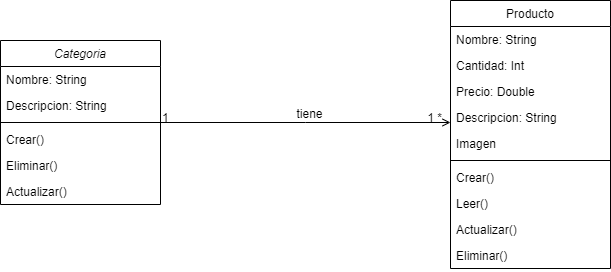

The diagram above was exported from draw.io. Its source (the exported page's mxGraphModel, read from the mxfile embedded in the PNG):
<mxGraphModel dx="1038" dy="547" grid="1" gridSize="10" guides="1" tooltips="1" connect="1" arrows="1" fold="1" page="1" pageScale="1" pageWidth="827" pageHeight="1169" math="0" shadow="0">
  <root>
    <mxCell id="WIyWlLk6GJQsqaUBKTNV-0" />
    <mxCell id="WIyWlLk6GJQsqaUBKTNV-1" parent="WIyWlLk6GJQsqaUBKTNV-0" />
    <mxCell id="zkfFHV4jXpPFQw0GAbJ--0" value="Categoria" style="swimlane;fontStyle=2;align=center;verticalAlign=top;childLayout=stackLayout;horizontal=1;startSize=26;horizontalStack=0;resizeParent=1;resizeLast=0;collapsible=1;marginBottom=0;rounded=0;shadow=0;strokeWidth=1;" parent="WIyWlLk6GJQsqaUBKTNV-1" vertex="1">
      <mxGeometry x="130" y="160" width="160" height="164" as="geometry">
        <mxRectangle x="230" y="140" width="160" height="26" as="alternateBounds" />
      </mxGeometry>
    </mxCell>
    <mxCell id="zkfFHV4jXpPFQw0GAbJ--1" value="Nombre: String" style="text;align=left;verticalAlign=top;spacingLeft=4;spacingRight=4;overflow=hidden;rotatable=0;points=[[0,0.5],[1,0.5]];portConstraint=eastwest;" parent="zkfFHV4jXpPFQw0GAbJ--0" vertex="1">
      <mxGeometry y="26" width="160" height="26" as="geometry" />
    </mxCell>
    <mxCell id="zkfFHV4jXpPFQw0GAbJ--2" value="Descripcion: String" style="text;align=left;verticalAlign=top;spacingLeft=4;spacingRight=4;overflow=hidden;rotatable=0;points=[[0,0.5],[1,0.5]];portConstraint=eastwest;rounded=0;shadow=0;html=0;" parent="zkfFHV4jXpPFQw0GAbJ--0" vertex="1">
      <mxGeometry y="52" width="160" height="26" as="geometry" />
    </mxCell>
    <mxCell id="zkfFHV4jXpPFQw0GAbJ--4" value="" style="line;html=1;strokeWidth=1;align=left;verticalAlign=middle;spacingTop=-1;spacingLeft=3;spacingRight=3;rotatable=0;labelPosition=right;points=[];portConstraint=eastwest;" parent="zkfFHV4jXpPFQw0GAbJ--0" vertex="1">
      <mxGeometry y="78" width="160" height="8" as="geometry" />
    </mxCell>
    <mxCell id="zkfFHV4jXpPFQw0GAbJ--5" value="Crear()" style="text;align=left;verticalAlign=top;spacingLeft=4;spacingRight=4;overflow=hidden;rotatable=0;points=[[0,0.5],[1,0.5]];portConstraint=eastwest;" parent="zkfFHV4jXpPFQw0GAbJ--0" vertex="1">
      <mxGeometry y="86" width="160" height="26" as="geometry" />
    </mxCell>
    <mxCell id="gfWCq_mg8PswDZtsFo9h-4" value="Eliminar()" style="text;align=left;verticalAlign=top;spacingLeft=4;spacingRight=4;overflow=hidden;rotatable=0;points=[[0,0.5],[1,0.5]];portConstraint=eastwest;" vertex="1" parent="zkfFHV4jXpPFQw0GAbJ--0">
      <mxGeometry y="112" width="160" height="26" as="geometry" />
    </mxCell>
    <mxCell id="gfWCq_mg8PswDZtsFo9h-5" value="Actualizar()" style="text;align=left;verticalAlign=top;spacingLeft=4;spacingRight=4;overflow=hidden;rotatable=0;points=[[0,0.5],[1,0.5]];portConstraint=eastwest;" vertex="1" parent="zkfFHV4jXpPFQw0GAbJ--0">
      <mxGeometry y="138" width="160" height="26" as="geometry" />
    </mxCell>
    <mxCell id="zkfFHV4jXpPFQw0GAbJ--17" value="Producto" style="swimlane;fontStyle=0;align=center;verticalAlign=top;childLayout=stackLayout;horizontal=1;startSize=26;horizontalStack=0;resizeParent=1;resizeLast=0;collapsible=1;marginBottom=0;rounded=0;shadow=0;strokeWidth=1;" parent="WIyWlLk6GJQsqaUBKTNV-1" vertex="1">
      <mxGeometry x="580" y="120" width="160" height="268" as="geometry">
        <mxRectangle x="550" y="140" width="160" height="26" as="alternateBounds" />
      </mxGeometry>
    </mxCell>
    <mxCell id="zkfFHV4jXpPFQw0GAbJ--18" value="Nombre: String        " style="text;align=left;verticalAlign=top;spacingLeft=4;spacingRight=4;overflow=hidden;rotatable=0;points=[[0,0.5],[1,0.5]];portConstraint=eastwest;" parent="zkfFHV4jXpPFQw0GAbJ--17" vertex="1">
      <mxGeometry y="26" width="160" height="26" as="geometry" />
    </mxCell>
    <mxCell id="zkfFHV4jXpPFQw0GAbJ--19" value="Cantidad: Int" style="text;align=left;verticalAlign=top;spacingLeft=4;spacingRight=4;overflow=hidden;rotatable=0;points=[[0,0.5],[1,0.5]];portConstraint=eastwest;rounded=0;shadow=0;html=0;" parent="zkfFHV4jXpPFQw0GAbJ--17" vertex="1">
      <mxGeometry y="52" width="160" height="26" as="geometry" />
    </mxCell>
    <mxCell id="zkfFHV4jXpPFQw0GAbJ--20" value="Precio: Double" style="text;align=left;verticalAlign=top;spacingLeft=4;spacingRight=4;overflow=hidden;rotatable=0;points=[[0,0.5],[1,0.5]];portConstraint=eastwest;rounded=0;shadow=0;html=0;" parent="zkfFHV4jXpPFQw0GAbJ--17" vertex="1">
      <mxGeometry y="78" width="160" height="26" as="geometry" />
    </mxCell>
    <mxCell id="zkfFHV4jXpPFQw0GAbJ--21" value="Descripcion: String" style="text;align=left;verticalAlign=top;spacingLeft=4;spacingRight=4;overflow=hidden;rotatable=0;points=[[0,0.5],[1,0.5]];portConstraint=eastwest;rounded=0;shadow=0;html=0;" parent="zkfFHV4jXpPFQw0GAbJ--17" vertex="1">
      <mxGeometry y="104" width="160" height="26" as="geometry" />
    </mxCell>
    <mxCell id="zkfFHV4jXpPFQw0GAbJ--22" value="Imagen" style="text;align=left;verticalAlign=top;spacingLeft=4;spacingRight=4;overflow=hidden;rotatable=0;points=[[0,0.5],[1,0.5]];portConstraint=eastwest;rounded=0;shadow=0;html=0;" parent="zkfFHV4jXpPFQw0GAbJ--17" vertex="1">
      <mxGeometry y="130" width="160" height="26" as="geometry" />
    </mxCell>
    <mxCell id="zkfFHV4jXpPFQw0GAbJ--23" value="" style="line;html=1;strokeWidth=1;align=left;verticalAlign=middle;spacingTop=-1;spacingLeft=3;spacingRight=3;rotatable=0;labelPosition=right;points=[];portConstraint=eastwest;" parent="zkfFHV4jXpPFQw0GAbJ--17" vertex="1">
      <mxGeometry y="156" width="160" height="8" as="geometry" />
    </mxCell>
    <mxCell id="zkfFHV4jXpPFQw0GAbJ--24" value="Crear()&#10;" style="text;align=left;verticalAlign=top;spacingLeft=4;spacingRight=4;overflow=hidden;rotatable=0;points=[[0,0.5],[1,0.5]];portConstraint=eastwest;" parent="zkfFHV4jXpPFQw0GAbJ--17" vertex="1">
      <mxGeometry y="164" width="160" height="26" as="geometry" />
    </mxCell>
    <mxCell id="gfWCq_mg8PswDZtsFo9h-3" value="Leer()&#10;" style="text;align=left;verticalAlign=top;spacingLeft=4;spacingRight=4;overflow=hidden;rotatable=0;points=[[0,0.5],[1,0.5]];portConstraint=eastwest;" vertex="1" parent="zkfFHV4jXpPFQw0GAbJ--17">
      <mxGeometry y="190" width="160" height="26" as="geometry" />
    </mxCell>
    <mxCell id="gfWCq_mg8PswDZtsFo9h-0" value="Actualizar()&#10;" style="text;align=left;verticalAlign=top;spacingLeft=4;spacingRight=4;overflow=hidden;rotatable=0;points=[[0,0.5],[1,0.5]];portConstraint=eastwest;" vertex="1" parent="zkfFHV4jXpPFQw0GAbJ--17">
      <mxGeometry y="216" width="160" height="26" as="geometry" />
    </mxCell>
    <mxCell id="gfWCq_mg8PswDZtsFo9h-2" value="Eliminar()&#10;" style="text;align=left;verticalAlign=top;spacingLeft=4;spacingRight=4;overflow=hidden;rotatable=0;points=[[0,0.5],[1,0.5]];portConstraint=eastwest;" vertex="1" parent="zkfFHV4jXpPFQw0GAbJ--17">
      <mxGeometry y="242" width="160" height="26" as="geometry" />
    </mxCell>
    <mxCell id="zkfFHV4jXpPFQw0GAbJ--26" value="" style="endArrow=open;shadow=0;strokeWidth=1;rounded=0;endFill=1;edgeStyle=elbowEdgeStyle;elbow=vertical;" parent="WIyWlLk6GJQsqaUBKTNV-1" source="zkfFHV4jXpPFQw0GAbJ--0" target="zkfFHV4jXpPFQw0GAbJ--17" edge="1">
      <mxGeometry x="0.5" y="41" relative="1" as="geometry">
        <mxPoint x="380" y="192" as="sourcePoint" />
        <mxPoint x="540" y="192" as="targetPoint" />
        <mxPoint x="-40" y="32" as="offset" />
      </mxGeometry>
    </mxCell>
    <mxCell id="zkfFHV4jXpPFQw0GAbJ--27" value="1" style="resizable=0;align=left;verticalAlign=bottom;labelBackgroundColor=none;fontSize=12;" parent="zkfFHV4jXpPFQw0GAbJ--26" connectable="0" vertex="1">
      <mxGeometry x="-1" relative="1" as="geometry">
        <mxPoint y="4" as="offset" />
      </mxGeometry>
    </mxCell>
    <mxCell id="zkfFHV4jXpPFQw0GAbJ--28" value="1 *" style="resizable=0;align=right;verticalAlign=bottom;labelBackgroundColor=none;fontSize=12;" parent="zkfFHV4jXpPFQw0GAbJ--26" connectable="0" vertex="1">
      <mxGeometry x="1" relative="1" as="geometry">
        <mxPoint x="-7" y="4" as="offset" />
      </mxGeometry>
    </mxCell>
    <mxCell id="zkfFHV4jXpPFQw0GAbJ--29" value="tiene" style="text;html=1;resizable=0;points=[];;align=center;verticalAlign=middle;labelBackgroundColor=none;rounded=0;shadow=0;strokeWidth=1;fontSize=12;" parent="zkfFHV4jXpPFQw0GAbJ--26" vertex="1" connectable="0">
      <mxGeometry x="0.5" y="49" relative="1" as="geometry">
        <mxPoint x="-70" y="40" as="offset" />
      </mxGeometry>
    </mxCell>
  </root>
</mxGraphModel>